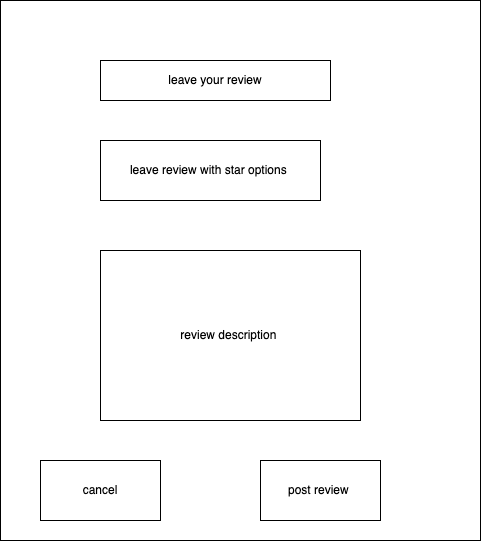

The diagram above was exported from draw.io. Its source (the exported page's mxGraphModel, read from the mxfile embedded in the PNG):
<mxGraphModel dx="1434" dy="790" grid="1" gridSize="10" guides="1" tooltips="1" connect="1" arrows="1" fold="1" page="1" pageScale="1" pageWidth="850" pageHeight="1100" math="0" shadow="0">
  <root>
    <mxCell id="0" />
    <mxCell id="1" parent="0" />
    <mxCell id="-Mb6E36o9Hz5Qc9YFH_E-1" value="" style="rounded=0;whiteSpace=wrap;html=1;" vertex="1" parent="1">
      <mxGeometry x="220" y="100" width="480" height="540" as="geometry" />
    </mxCell>
    <mxCell id="-Mb6E36o9Hz5Qc9YFH_E-2" value="leave your review" style="rounded=0;whiteSpace=wrap;html=1;" vertex="1" parent="1">
      <mxGeometry x="320" y="160" width="230" height="40" as="geometry" />
    </mxCell>
    <mxCell id="-Mb6E36o9Hz5Qc9YFH_E-3" value="leave review with star options&amp;nbsp;" style="rounded=0;whiteSpace=wrap;html=1;" vertex="1" parent="1">
      <mxGeometry x="320" y="240" width="220" height="60" as="geometry" />
    </mxCell>
    <mxCell id="-Mb6E36o9Hz5Qc9YFH_E-4" value="review description&amp;nbsp;" style="rounded=0;whiteSpace=wrap;html=1;" vertex="1" parent="1">
      <mxGeometry x="320" y="350" width="260" height="170" as="geometry" />
    </mxCell>
    <mxCell id="-Mb6E36o9Hz5Qc9YFH_E-5" value="cancel" style="rounded=0;whiteSpace=wrap;html=1;" vertex="1" parent="1">
      <mxGeometry x="260" y="560" width="120" height="60" as="geometry" />
    </mxCell>
    <mxCell id="-Mb6E36o9Hz5Qc9YFH_E-6" value="post review&amp;nbsp;" style="rounded=0;whiteSpace=wrap;html=1;" vertex="1" parent="1">
      <mxGeometry x="480" y="560" width="120" height="60" as="geometry" />
    </mxCell>
  </root>
</mxGraphModel>